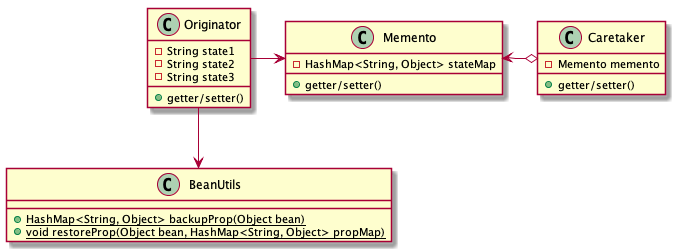

The diagram above was rendered by PlantUML. Its source (embedded in the PNG):
@startuml
class Originator{
    -String state1
    -String state2
    -String state3
    +getter/setter()
}
class Memento{
    -HashMap<String, Object> stateMap
    +getter/setter()
}
class Caretaker{
    -Memento memento
    +getter/setter()
}
class BeanUtils{
    +{static}HashMap<String, Object> backupProp(Object bean)
    +{static}void restoreProp(Object bean, HashMap<String, Object> propMap)
}

Originator -> Memento
Memento <-o Caretaker
Originator --> BeanUtils
@enduml